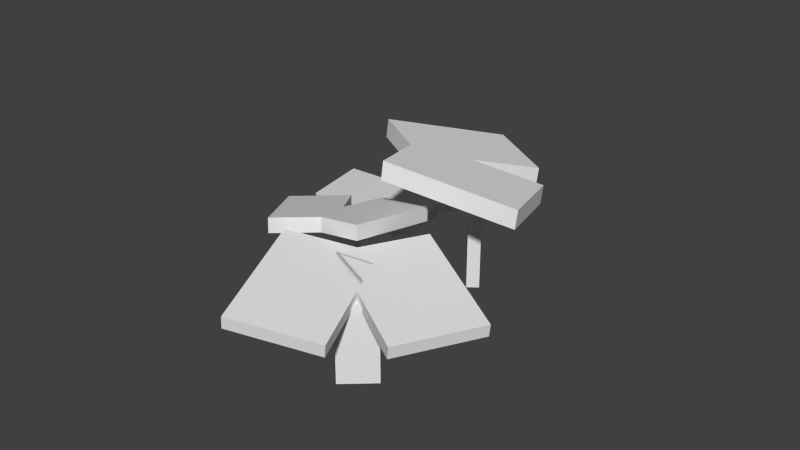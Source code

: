 # Source: cantharellus_cibarius.blend  (saved by Blender 2.72.0; exported with 4.5.12 LTS)
import bpy
from mathutils import Matrix  # noqa: F401  (used for matrix-valued properties, if any)

bpy.ops.wm.read_factory_settings(use_empty=True)
scene = bpy.context.scene
scene.name = 'Scene'

# ---- collections
col_collection_1 = bpy.data.collections.new('Collection 1'); scene.collection.children.link(col_collection_1)

# ---- materials (node trees are filled in below, after node groups)
mat_material = bpy.data.materials.new('Material')
mat_material.alpha_threshold = 0.0
mat_material.use_transparent_shadow = False
mat_material.roughness = 0.5
mat_material.line_color = (0.0, 0.0, 0.0, 1.0)

# ---- material node trees

# ---- world
world_world = bpy.data.worlds.new('World'); scene.world = world_world
world_world.color = (0.05088, 0.05088, 0.05088)
world_world.use_sun_shadow = False
world_world.sun_shadow_jitter_overblur = 0.0
world_world.cycles.sampling_method = 'MANUAL'
world_world.cycles.sample_map_resolution = 256

# ---- meshes
me_cube_007 = bpy.data.meshes.new('Cube.007')
me_cube_007.from_pydata([(-0.02567, 0.07849, 0.06452), (-0.02487, 0.07588, 0.04154), (-0.1126, 0.03757, 0.04154), (-0.1134, 0.04019, 0.06452), (0.01924, -0.06957, 0.105), (0.02004, -0.07219, 0.08206), (-0.06767, -0.1105, 0.08206), (-0.06846, -0.1079, 0.105), (0.1129, 0.04151, 0.08807), (0.1137, 0.0389, 0.06509), (0.02627, 0.07618, 0.04686), (0.02548, 0.07879, 0.06984), (0.06673, -0.1071, 0.1191), (0.06753, -0.1097, 0.09613), (-0.01987, -0.07242, 0.0779), (-0.02066, -0.06981, 0.1009), (0.02, 0.008, -0.07), (0.02, -0.008, -0.07), (-0.02, -0.008, -0.07), (-0.02, 0.008, -0.07), (0.02, 0.008, 0.07), (0.02, -0.008, 0.07), (-0.02, -0.008, 0.07), (-0.02, 0.008, 0.07), (-0.1169, 0.2881, 0.006867), (-0.1133, 0.2864, -0.006264), (-0.131, 0.1716, -0.006264), (-0.1346, 0.1734, 0.006867), (0.08917, 0.1906, 0.03002), (0.0928, 0.1888, 0.01689), (0.07516, 0.07411, 0.01689), (0.07152, 0.07583, 0.03002), (0.0255, 0.3785, 0.02033), (0.02913, 0.3767, 0.007197), (-0.07713, 0.3327, -0.003221), (-0.08076, 0.3345, 0.00991), (0.1672, 0.1984, 0.03806), (0.1708, 0.1967, 0.02493), (0.06456, 0.1527, 0.01452), (0.06093, 0.1544, 0.02765), (-0.00147, 0.2635, -0.07), (0.01734, 0.2486, -0.07), (-0.01125, 0.2126, -0.07), (-0.03005, 0.2275, -0.07), (-0.00147, 0.2635, 0.01), (0.01734, 0.2486, 0.01), (-0.01125, 0.2126, 0.01), (-0.03005, 0.2275, 0.01), (0.2349, 0.2005, 0.103), (0.2322, 0.1982, 0.07341), (0.142, 0.3053, 0.07341), (0.1446, 0.3075, 0.103), (0.08425, 0.07354, 0.155), (0.0816, 0.0713, 0.1255), (-0.008629, 0.1784, 0.1255), (-0.005973, 0.1806, 0.155), (0.263, -0.01054, 0.1332), (0.2603, -0.01278, 0.1037), (0.2589, 0.1263, 0.08025), (0.2616, 0.1286, 0.1098), (0.06474, -0.009478, 0.1731), (0.06208, -0.01172, 0.1436), (0.06073, 0.1274, 0.1202), (0.06338, 0.1296, 0.1497), (0.1757, 0.1058, -0.07), (0.1569, 0.09896, -0.07), (0.1363, 0.1553, -0.07), (0.155, 0.1622, -0.07), (0.1757, 0.1058, 0.11), (0.1569, 0.09896, 0.11), (0.1363, 0.1553, 0.11), (0.155, 0.1622, 0.11), (0.1766, -0.2632, 0.0453), (0.1742, -0.2607, 0.0256), (0.2752, -0.1637, 0.0256), (0.2776, -0.1662, 0.0453), (0.04017, -0.1212, 0.08003), (0.03777, -0.1187, 0.06033), (0.1387, -0.02169, 0.06033), (0.1411, -0.02419, 0.08003), (-0.03213, -0.305, 0.06549), (-0.03454, -0.3025, 0.04579), (0.1042, -0.2921, 0.03017), (0.1066, -0.2946, 0.04986), (-0.04394, -0.1071, 0.0921), (-0.04634, -0.1046, 0.0724), (0.09239, -0.09421, 0.05677), (0.0948, -0.09671, 0.07647), (0.07834, -0.2103, -0.07), (0.07025, -0.192, -0.07), (0.1251, -0.1678, -0.07), (0.1332, -0.1861, -0.07), (0.07834, -0.2103, 0.05), (0.07025, -0.192, 0.05), (0.1251, -0.1678, 0.05), (0.1332, -0.1861, 0.05)], [], [(0, 1, 2, 3), (4, 7, 6, 5), (0, 4, 5, 1), (1, 5, 6, 2), (2, 6, 7, 3), (4, 0, 3, 7), (8, 9, 10, 11), (12, 15, 14, 13), (8, 12, 13, 9), (9, 13, 14, 10), (10, 14, 15, 11), (12, 8, 11, 15), (16, 17, 18, 19), (20, 23, 22, 21), (16, 20, 21, 17), (17, 21, 22, 18), (18, 22, 23, 19), (20, 16, 19, 23), (24, 25, 26, 27), (28, 31, 30, 29), (24, 28, 29, 25), (25, 29, 30, 26), (26, 30, 31, 27), (28, 24, 27, 31), (32, 33, 34, 35), (36, 39, 38, 37), (32, 36, 37, 33), (33, 37, 38, 34), (34, 38, 39, 35), (36, 32, 35, 39), (40, 41, 42, 43), (44, 47, 46, 45), (40, 44, 45, 41), (41, 45, 46, 42), (42, 46, 47, 43), (44, 40, 43, 47), (48, 49, 50, 51), (52, 55, 54, 53), (48, 52, 53, 49), (49, 53, 54, 50), (50, 54, 55, 51), (52, 48, 51, 55), (56, 57, 58, 59), (60, 63, 62, 61), (56, 60, 61, 57), (57, 61, 62, 58), (58, 62, 63, 59), (60, 56, 59, 63), (64, 65, 66, 67), (68, 71, 70, 69), (64, 68, 69, 65), (65, 69, 70, 66), (66, 70, 71, 67), (68, 64, 67, 71), (72, 73, 74, 75), (76, 79, 78, 77), (72, 76, 77, 73), (73, 77, 78, 74), (74, 78, 79, 75), (76, 72, 75, 79), (80, 81, 82, 83), (84, 87, 86, 85), (80, 84, 85, 81), (81, 85, 86, 82), (82, 86, 87, 83), (84, 80, 83, 87), (88, 89, 90, 91), (92, 95, 94, 93), (88, 92, 93, 89), (89, 93, 94, 90), (90, 94, 95, 91), (92, 88, 91, 95)])
_uv = me_cube_007.uv_layers.new(name='UVMap')
_uv.uv.foreach_set('vector', [0.5469, 0.8281, 0.5781, 0.8281, 0.5781, 0.9375, 0.5469, 0.9375, 0.5469, 0.8281, 0.5469, 0.9375, 0.5156, 0.9375, 0.5156, 0.8281, 0.0625, 0.7969, 0.0625, 0.9844, 0.03125, 0.9688, 0.03125, 0.7969, 0.8894, 0.6741, 0.8894, 0.8772, 0.7801, 0.8928, 0.7801, 0.6897, 0.03125, 0.7969, 0.03125, 0.9688, 0.0, 0.9844, 0.0, 0.7969, 0.2344, 0.5938, 0.2344, 0.7969, 0.1094, 0.7812, 0.1094, 0.5781, 0.6094, 0.9375, 0.5781, 0.9375, 0.5781, 0.8281, 0.6094, 0.8281, 0.2812, 0.9375, 0.2812, 0.8281, 0.2969, 0.8281, 0.2969, 0.9375, 0.1875, 0.7969, 0.1875, 0.9531, 0.1562, 0.9531, 0.1562, 0.7969, 0.8535, 0.8585, 0.8535, 0.6554, 0.9628, 0.671, 0.9628, 0.8585, 0.4166, 0.2744, 0.4166, 0.4306, 0.3853, 0.4306, 0.3853, 0.2744, 0.3619, 0.3852, 0.3619, 0.1977, 0.4713, 0.1821, 0.4713, 0.3852, 0.8672, 0.3711, 0.8516, 0.3711, 0.8516, 0.3242, 0.8672, 0.3242, 0.8613, 0.2871, 0.8613, 0.334, 0.8457, 0.334, 0.8457, 0.2871, 0.877, 0.2383, 0.877, 0.4102, 0.8613, 0.4102, 0.8613, 0.2383, 0.9082, 0.25, 0.9082, 0.4219, 0.877, 0.4219, 0.877, 0.25, 0.8848, 0.1289, 0.8848, 0.3008, 0.8691, 0.3008, 0.8691, 0.1289, 0.8906, 0.4219, 0.8906, 0.25, 0.9375, 0.25, 0.9375, 0.4219, 0.4219, 0.8281, 0.4531, 0.8281, 0.4531, 0.9219, 0.4219, 0.9375, 0.4062, 0.8281, 0.4062, 0.9375, 0.3906, 0.9219, 0.3906, 0.8281, 0.3609, 0.4354, 0.3609, 0.1698, 0.3766, 0.1698, 0.3766, 0.4354, 0.8564, 0.9236, 0.8564, 0.6424, 0.997, 0.5955, 0.997, 0.8768, 0.3593, 0.5641, 0.3593, 0.2985, 0.375, 0.2985, 0.375, 0.5641, 0.1406, 0.2812, 0.1406, 0.0, 0.2812, 0.04688, 0.2812, 0.3281, 0.375, 0.8281, 0.3906, 0.8281, 0.3906, 0.9688, 0.375, 0.9688, 0.3594, 0.9688, 0.3594, 0.8281, 0.375, 0.8281, 0.375, 0.9688, 0.1936, 0.5994, 0.1936, 0.3182, 0.2092, 0.3182, 0.2092, 0.5994, 0.8787, 0.5972, 0.8787, 0.8941, 0.7537, 0.8472, 0.7537, 0.566, 0.2625, 0.8446, 0.2625, 0.5477, 0.2781, 0.5634, 0.2781, 0.8446, 0.4062, 0.3281, 0.4062, 0.03125, 0.5469, 0.0, 0.5469, 0.2812, 0.8398, 0.1387, 0.8711, 0.1387, 0.8711, 0.2012, 0.8398, 0.2012, 0.6719, 0.3281, 0.6719, 0.2656, 0.7031, 0.2656, 0.7031, 0.3281, 0.875, 0.1895, 0.875, 0.2832, 0.8437, 0.2832, 0.8437, 0.1895, 0.8828, 0.127, 0.8828, 0.2363, 0.8203, 0.2363, 0.8203, 0.127, 0.8145, 0.2734, 0.8145, 0.3672, 0.7832, 0.3672, 0.7832, 0.2734, 0.7188, 0.3125, 0.7188, 0.2031, 0.7656, 0.2031, 0.7656, 0.3125, 0.3223, 0.5221, 0.2911, 0.5221, 0.2911, 0.3503, 0.3223, 0.3503, 0.4321, 0.331, 0.4321, 0.5028, 0.3852, 0.5028, 0.3852, 0.331, 0.2344, 0.8125, 0.2344, 0.5469, 0.2812, 0.5625, 0.2812, 0.8125, 0.7579, 0.866, 0.7579, 0.616, 0.9298, 0.616, 0.9298, 0.866, 0.3617, 0.2042, 0.3617, 0.4542, 0.3304, 0.4699, 0.3304, 0.2042, 0.2812, 0.5781, 0.2812, 0.3281, 0.4531, 0.3281, 0.4531, 0.5781, 0.09375, 0.9375, 0.0625, 0.9219, 0.0625, 0.7969, 0.09375, 0.7969, 0.1562, 0.7969, 0.1562, 0.9219, 0.1094, 0.9375, 0.1094, 0.7969, 0.4509, 0.7319, 0.4509, 0.5288, 0.4821, 0.5444, 0.4821, 0.7475, 0.9228, 0.6579, 0.9228, 0.9079, 0.7509, 0.9079, 0.7509, 0.6579, 0.5782, 0.5017, 0.5782, 0.7048, 0.5314, 0.7205, 0.5314, 0.5173, 0.3988, 0.3224, 0.3988, 0.5724, 0.227, 0.5724, 0.227, 0.3224, 0.8438, 0.1777, 0.875, 0.1777, 0.875, 0.2559, 0.8438, 0.2559, 0.8066, 0.1699, 0.8066, 0.248, 0.791, 0.248, 0.791, 0.1699, 0.9668, 0.1328, 0.9668, 0.3672, 0.9512, 0.3672, 0.9512, 0.1328, 0.8691, 0.1074, 0.8691, 0.3418, 0.8066, 0.3418, 0.8066, 0.1074, 0.916, 0.2773, 0.916, 0.05859, 0.9473, 0.05859, 0.9473, 0.2773, 0.8711, 0.1309, 0.8711, 0.3496, 0.793, 0.3496, 0.793, 0.1309, 0.2344, 0.9688, 0.2031, 0.9688, 0.2031, 0.7969, 0.2344, 0.7969, 0.1875, 0.9688, 0.1875, 0.7969, 0.2031, 0.7969, 0.2031, 0.9688, 0.1328, 0.5035, 0.1328, 0.2535, 0.1641, 0.2535, 0.1641, 0.5035, 0.7681, 0.9315, 0.7681, 0.6815, 0.94, 0.6815, 0.94, 0.9315, 0.2031, 0.3281, 0.2031, 0.5781, 0.1719, 0.5781, 0.1719, 0.3281, 0.2812, 0.8281, 0.2812, 0.5781, 0.4531, 0.5781, 0.4531, 0.8281, 0.4531, 0.8281, 0.4688, 0.8281, 0.4688, 0.9688, 0.4531, 0.9688, 0.2812, 0.8125, 0.2812, 0.9688, 0.25, 0.9688, 0.25, 0.8125, 0.5209, 0.6254, 0.5209, 0.8285, 0.4896, 0.8285, 0.4896, 0.6254, 0.9937, 0.6308, 0.9937, 0.8808, 0.8219, 0.8808, 0.8219, 0.6308, 0.1094, 0.7969, 0.1094, 0.9844, 0.09375, 0.9844, 0.09375, 0.7969, 0.509, 0.5388, 0.509, 0.7888, 0.3371, 0.7888, 0.3371, 0.5388, 0.7637, 0.252, 0.7324, 0.252, 0.7324, 0.1738, 0.7637, 0.1738, 0.832, 0.166, 0.832, 0.2441, 0.8164, 0.2441, 0.8164, 0.166, 0.8223, 0.2227, 0.8223, 0.3633, 0.791, 0.3633, 0.791, 0.2227, 0.8633, 0.2832, 0.8633, 0.4238, 0.8008, 0.4238, 0.8008, 0.2832, 0.8555, 0.2559, 0.8555, 0.3965, 0.8398, 0.3965, 0.8398, 0.2559, 0.8281, 0.1562, 0.8281, 0.0, 0.9062, 0.0, 0.9062, 0.1562])
me_cube_007.materials.append(mat_material)
me_cube_007.use_remesh_preserve_volume = False
me_cube_007.use_remesh_preserve_attributes = False
me_cube_007.use_mirror_vertex_groups = False
me_cube_007.update()

# ---- objects
ob_cube_003 = bpy.data.objects.new('Cube.003', me_cube_007)

# ---- transforms, parenting, visibility, modifiers, constraints
ob_cube_003.location = (0.0, -0.01901, -0.43)
ob_cube_003.rotation_euler = (0.0, -0.0, 0.3115)
ob_cube_003.lock_rotations_4d = False
ob_cube_003.empty_display_type = 'ARROWS'
ob_cube_003.lineart.crease_threshold = 0.0

# ---- collection membership
col_collection_1.objects.link(ob_cube_003)

# ---- scene / render settings (as saved in the file)
scene.frame_start = 1; scene.frame_end = 250; scene.frame_set(1)
scene.render.engine = 'BLENDER_EEVEE_NEXT'
scene.render.resolution_percentage = 50
scene.render.dither_intensity = 0.0
scene.cycles.use_denoising = False
scene.cycles.samples = 10
scene.cycles.sampling_pattern = 'TABULATED_SOBOL'
scene.cycles.light_sampling_threshold = 0.0
scene.cycles.use_adaptive_sampling = False
scene.cycles.use_light_tree = False
scene.cycles.blur_glossy = 0.0
scene.cycles.pixel_filter_type = 'GAUSSIAN'
scene.cycles.sample_clamp_indirect = 0.0
scene.view_settings.view_transform = 'Standard'
bpy.context.view_layer.update()

# ---- added for rendering (the .blend has no active camera and no usable light): camera, sun
cam_auto = bpy.data.cameras.new('AutoCamera')
cam_auto.lens = 50.0
cam_auto.sensor_width = 36.0
cam_auto.clip_end = 1000.0
ob_auto_camera = bpy.data.objects.new('AutoCamera', cam_auto)
scene.collection.objects.link(ob_auto_camera)
ob_auto_camera.location = (0.993424, -1.08608, 0.37088)
ob_auto_camera.rotation_euler = (1.09748, -7.21219e-08, 0.694738)
scene.camera = ob_auto_camera
light_auto_sun = bpy.data.lights.new('AutoSun', 'SUN')
light_auto_sun.energy = 3.0
light_auto_sun.angle = 0.0523599
ob_auto_sun = bpy.data.objects.new('AutoSun', light_auto_sun)
scene.collection.objects.link(ob_auto_sun)
ob_auto_sun.rotation_euler = (0.872665, 0.174533, 0.523599)
bpy.context.view_layer.update()
